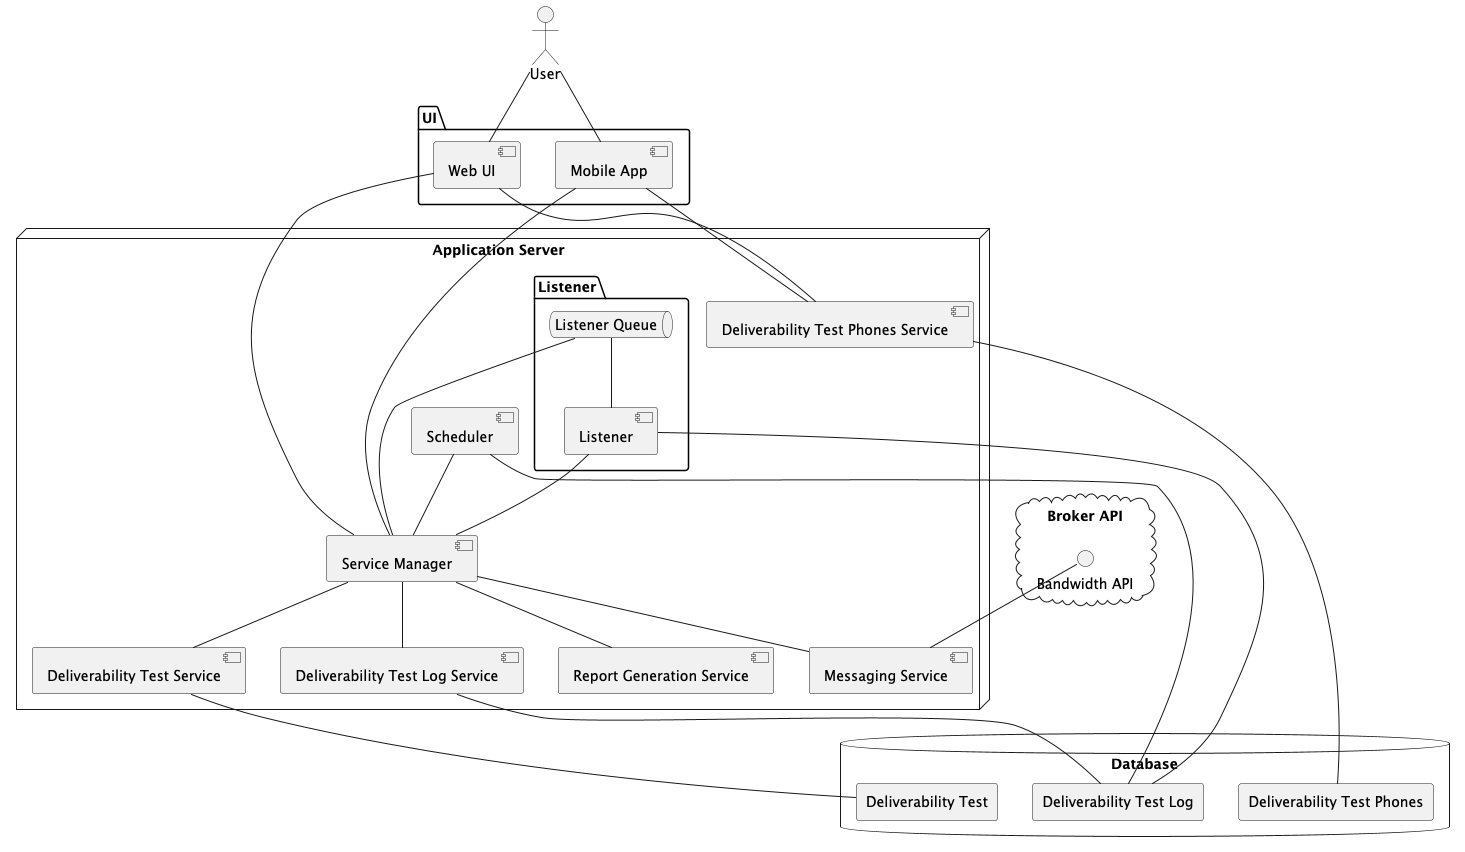

The diagram above was rendered by PlantUML. Its source (embedded in the PNG):
@startuml

/'Defines all the components in the diagram, including the actor.'/
User as user

package UI {
    component "Web UI" as web_ui
    component "Mobile App" as mobile_app
}

node "Application Server" {
    component "Service Manager" as service_manager

    package "Listener" {
        queue "Listener Queue" as listener_queue
        component "Listener" as listener
    }

    component "Deliverability Test Log Service" as dtl_service
    component "Deliverability Test Service" as dt_service
    component "Deliverability Test Phones Service" as dtp_service
    component "Report Generation Service" as rg_service
    component "Scheduler" as scheduler
    component "Messaging Service" as messenger
}

cloud "Broker API" {
    interface "Bandwidth API" as bandwidth
}

database Database {
    skinparam componentStyle rectangle
    component "Deliverability Test Log" as dtl
    component "Deliverability Test" as dt
    component "Deliverability Test Phones" as dtp
    skinparam componentStyle uml2
}

/'Defines the interactions between the components in the diagram.'/
/'Frontend Interactions'/
user -- web_ui
user -- mobile_app
web_ui -- service_manager
mobile_app -- service_manager
web_ui -- dtp_service
mobile_app -- dtp_service

/'Backend Interactions'/
service_manager -- listener_queue
listener_queue -- listener
listener -- service_manager
service_manager -- dt_service
service_manager -- dtl_service
service_manager -- rg_service
scheduler -- service_manager
service_manager -- messenger

/'Database Interactions'/
listener -- dtl
scheduler -- dtl
dtp_service -- dtp
dtl_service -- dtl
dt_service -- dt

/'Third Party Interactions'/
bandwidth -- messenger
@enduml